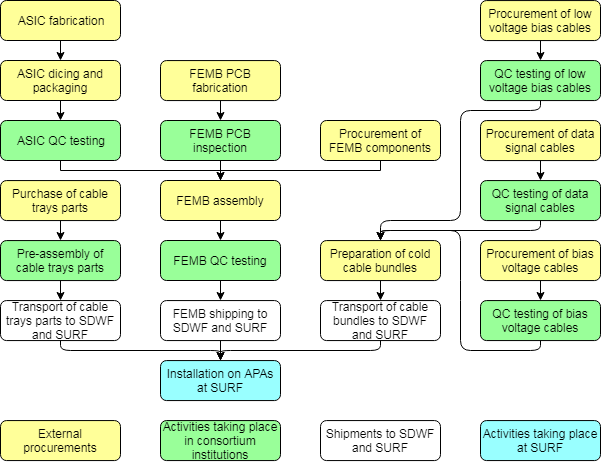

The diagram above was exported from draw.io. Its source (the exported page's mxGraphModel, read from the mxfile embedded in the PNG):
<mxGraphModel dx="1634" dy="875" grid="1" gridSize="10" guides="1" tooltips="1" connect="1" arrows="1" fold="1" page="1" pageScale="1" pageWidth="826" pageHeight="1169" background="#ffffff" math="0" shadow="0">
  <root>
    <mxCell id="0" />
    <mxCell id="1" parent="0" />
    <mxCell id="uCFr3XkvC95FGFgK4HrH-100" value="ASIC fabrication" style="rounded=1;whiteSpace=wrap;html=1;fillColor=#FFFF99;" parent="1" vertex="1">
      <mxGeometry x="80" y="40" width="120" height="40" as="geometry" />
    </mxCell>
    <mxCell id="uCFr3XkvC95FGFgK4HrH-103" style="edgeStyle=orthogonalEdgeStyle;rounded=0;orthogonalLoop=1;jettySize=auto;html=1;exitX=0.5;exitY=0;exitDx=0;exitDy=0;" parent="1" source="uCFr3XkvC95FGFgK4HrH-102" edge="1">
      <mxGeometry relative="1" as="geometry">
        <mxPoint x="140" y="100" as="targetPoint" />
      </mxGeometry>
    </mxCell>
    <mxCell id="uCFr3XkvC95FGFgK4HrH-102" value="ASIC dicing and packaging" style="rounded=1;whiteSpace=wrap;html=1;fillColor=#FFFF99;" parent="1" vertex="1">
      <mxGeometry x="80" y="100" width="120" height="40" as="geometry" />
    </mxCell>
    <mxCell id="uCFr3XkvC95FGFgK4HrH-119" style="edgeStyle=orthogonalEdgeStyle;rounded=0;orthogonalLoop=1;jettySize=auto;html=1;exitX=0.5;exitY=1;exitDx=0;exitDy=0;entryX=0.5;entryY=0;entryDx=0;entryDy=0;" parent="1" source="uCFr3XkvC95FGFgK4HrH-104" target="uCFr3XkvC95FGFgK4HrH-109" edge="1">
      <mxGeometry relative="1" as="geometry">
        <Array as="points">
          <mxPoint x="140" y="210" />
          <mxPoint x="300" y="210" />
        </Array>
      </mxGeometry>
    </mxCell>
    <mxCell id="uCFr3XkvC95FGFgK4HrH-104" value="ASIC QC testing" style="rounded=1;whiteSpace=wrap;html=1;fillColor=#99FF99;" parent="1" vertex="1">
      <mxGeometry x="80" y="160" width="120" height="40" as="geometry" />
    </mxCell>
    <mxCell id="uCFr3XkvC95FGFgK4HrH-106" value="FEMB QC testing" style="rounded=1;whiteSpace=wrap;html=1;fillColor=#99FF99;" parent="1" vertex="1">
      <mxGeometry x="240" y="280" width="120" height="40" as="geometry" />
    </mxCell>
    <mxCell id="uCFr3XkvC95FGFgK4HrH-123" value="" style="edgeStyle=orthogonalEdgeStyle;rounded=0;orthogonalLoop=1;jettySize=auto;html=1;" parent="1" source="uCFr3XkvC95FGFgK4HrH-107" target="uCFr3XkvC95FGFgK4HrH-106" edge="1">
      <mxGeometry relative="1" as="geometry" />
    </mxCell>
    <mxCell id="uCFr3XkvC95FGFgK4HrH-107" value="FEMB PCB inspection" style="rounded=1;whiteSpace=wrap;html=1;fillColor=#99FF99;" parent="1" vertex="1">
      <mxGeometry x="240" y="160" width="120" height="40" as="geometry" />
    </mxCell>
    <mxCell id="uCFr3XkvC95FGFgK4HrH-121" style="edgeStyle=orthogonalEdgeStyle;rounded=0;orthogonalLoop=1;jettySize=auto;html=1;exitX=0.5;exitY=1;exitDx=0;exitDy=0;entryX=0.5;entryY=0;entryDx=0;entryDy=0;" parent="1" source="uCFr3XkvC95FGFgK4HrH-108" target="uCFr3XkvC95FGFgK4HrH-109" edge="1">
      <mxGeometry relative="1" as="geometry">
        <Array as="points">
          <mxPoint x="460" y="210" />
          <mxPoint x="300" y="210" />
        </Array>
      </mxGeometry>
    </mxCell>
    <mxCell id="uCFr3XkvC95FGFgK4HrH-108" value="Procurement of FEMB components" style="rounded=1;whiteSpace=wrap;html=1;fillColor=#FFFF99;" parent="1" vertex="1">
      <mxGeometry x="400" y="160" width="120" height="40" as="geometry" />
    </mxCell>
    <mxCell id="uCFr3XkvC95FGFgK4HrH-109" value="FEMB assembly" style="rounded=1;whiteSpace=wrap;html=1;fillColor=#FFFF99;" parent="1" vertex="1">
      <mxGeometry x="240" y="220" width="120" height="40" as="geometry" />
    </mxCell>
    <mxCell id="uCFr3XkvC95FGFgK4HrH-110" value="FEMB shipping to SDWF and SURF" style="rounded=1;whiteSpace=wrap;html=1;" parent="1" vertex="1">
      <mxGeometry x="240" y="340.07142857142856" width="120" height="40" as="geometry" />
    </mxCell>
    <mxCell id="uCFr3XkvC95FGFgK4HrH-112" value="" style="endArrow=classic;html=1;exitX=0.5;exitY=1;exitDx=0;exitDy=0;" parent="1" source="uCFr3XkvC95FGFgK4HrH-100" target="uCFr3XkvC95FGFgK4HrH-102" edge="1">
      <mxGeometry width="50" height="50" relative="1" as="geometry">
        <mxPoint x="80" y="450" as="sourcePoint" />
        <mxPoint x="130" y="400" as="targetPoint" />
      </mxGeometry>
    </mxCell>
    <mxCell id="uCFr3XkvC95FGFgK4HrH-114" value="" style="endArrow=classic;html=1;exitX=0.5;exitY=1;exitDx=0;exitDy=0;" parent="1" source="uCFr3XkvC95FGFgK4HrH-102" edge="1">
      <mxGeometry width="50" height="50" relative="1" as="geometry">
        <mxPoint x="80" y="450" as="sourcePoint" />
        <mxPoint x="140" y="160" as="targetPoint" />
      </mxGeometry>
    </mxCell>
    <mxCell id="uCFr3XkvC95FGFgK4HrH-133" value="" style="endArrow=classic;html=1;exitX=0.5;exitY=1;exitDx=0;exitDy=0;entryX=0.5;entryY=0;entryDx=0;entryDy=0;" parent="1" source="uCFr3XkvC95FGFgK4HrH-106" target="uCFr3XkvC95FGFgK4HrH-110" edge="1">
      <mxGeometry width="50" height="50" relative="1" as="geometry">
        <mxPoint x="140" y="450" as="sourcePoint" />
        <mxPoint x="190" y="400" as="targetPoint" />
      </mxGeometry>
    </mxCell>
    <mxCell id="uCFr3XkvC95FGFgK4HrH-134" value="QC testing of low voltage bias cables" style="rounded=1;whiteSpace=wrap;html=1;fillColor=#99FF99;" parent="1" vertex="1">
      <mxGeometry x="560" y="100.07142857142856" width="120" height="40" as="geometry" />
    </mxCell>
    <mxCell id="uCFr3XkvC95FGFgK4HrH-135" value="" style="endArrow=classic;html=1;exitX=0.5;exitY=1;exitDx=0;exitDy=0;" parent="1" source="uCFr3XkvC95FGFgK4HrH-110" edge="1">
      <mxGeometry width="50" height="50" relative="1" as="geometry">
        <mxPoint x="80" y="510" as="sourcePoint" />
        <mxPoint x="300" y="400" as="targetPoint" />
      </mxGeometry>
    </mxCell>
    <mxCell id="uCFr3XkvC95FGFgK4HrH-136" value="FEMB PCB fabrication" style="rounded=1;whiteSpace=wrap;html=1;fillColor=#FFFF99;" parent="1" vertex="1">
      <mxGeometry x="240" y="100.07142857142856" width="120" height="40" as="geometry" />
    </mxCell>
    <mxCell id="uCFr3XkvC95FGFgK4HrH-137" value="Procurement of low voltage bias cables" style="rounded=1;whiteSpace=wrap;html=1;fillColor=#FFFF99;" parent="1" vertex="1">
      <mxGeometry x="560" y="40.071428571428555" width="120" height="40" as="geometry" />
    </mxCell>
    <mxCell id="uCFr3XkvC95FGFgK4HrH-138" value="Installation on APAs at SURF&lt;br&gt;" style="rounded=1;whiteSpace=wrap;html=1;fillColor=#99FFFF;" parent="1" vertex="1">
      <mxGeometry x="240" y="400.07142857142856" width="120" height="40" as="geometry" />
    </mxCell>
    <mxCell id="uCFr3XkvC95FGFgK4HrH-139" value="Procurement of data signal cables" style="rounded=1;whiteSpace=wrap;html=1;fillColor=#FFFF99;" parent="1" vertex="1">
      <mxGeometry x="560" y="160.07142857142856" width="120" height="40" as="geometry" />
    </mxCell>
    <mxCell id="uCFr3XkvC95FGFgK4HrH-140" value="QC testing of data signal cables" style="rounded=1;whiteSpace=wrap;html=1;fillColor=#99FF99;" parent="1" vertex="1">
      <mxGeometry x="560" y="220.07142857142856" width="120" height="40" as="geometry" />
    </mxCell>
    <mxCell id="uCFr3XkvC95FGFgK4HrH-141" value="Procurement of bias voltage cables" style="rounded=1;whiteSpace=wrap;html=1;fillColor=#FFFF99;" parent="1" vertex="1">
      <mxGeometry x="560" y="280.07142857142856" width="120" height="40" as="geometry" />
    </mxCell>
    <mxCell id="uCFr3XkvC95FGFgK4HrH-142" value="QC testing of bias voltage cables" style="rounded=1;whiteSpace=wrap;html=1;fillColor=#99FF99;" parent="1" vertex="1">
      <mxGeometry x="560" y="340.07142857142856" width="120" height="40" as="geometry" />
    </mxCell>
    <mxCell id="uCFr3XkvC95FGFgK4HrH-143" value="Preparation of cold cable bundles" style="rounded=1;whiteSpace=wrap;html=1;fillColor=#FFFF99;" parent="1" vertex="1">
      <mxGeometry x="400" y="280.07142857142856" width="120" height="40" as="geometry" />
    </mxCell>
    <mxCell id="uCFr3XkvC95FGFgK4HrH-144" value="Transport of cable bundles to SDWF and SURF" style="rounded=1;whiteSpace=wrap;html=1;fillColor=#FFFFFF;" parent="1" vertex="1">
      <mxGeometry x="400" y="340.07142857142856" width="120" height="40" as="geometry" />
    </mxCell>
    <mxCell id="uCFr3XkvC95FGFgK4HrH-145" value="" style="endArrow=classic;html=1;exitX=0.5;exitY=1;exitDx=0;exitDy=0;" parent="1" source="uCFr3XkvC95FGFgK4HrH-137" edge="1">
      <mxGeometry width="50" height="50" relative="1" as="geometry">
        <mxPoint x="80" y="510" as="sourcePoint" />
        <mxPoint x="620" y="100" as="targetPoint" />
      </mxGeometry>
    </mxCell>
    <mxCell id="uCFr3XkvC95FGFgK4HrH-146" value="" style="endArrow=classic;html=1;exitX=0.5;exitY=1;exitDx=0;exitDy=0;" parent="1" source="uCFr3XkvC95FGFgK4HrH-139" edge="1">
      <mxGeometry width="50" height="50" relative="1" as="geometry">
        <mxPoint x="80" y="510" as="sourcePoint" />
        <mxPoint x="620" y="220" as="targetPoint" />
      </mxGeometry>
    </mxCell>
    <mxCell id="uCFr3XkvC95FGFgK4HrH-147" value="" style="endArrow=classic;html=1;exitX=0.5;exitY=1;exitDx=0;exitDy=0;entryX=0.5;entryY=0;entryDx=0;entryDy=0;" parent="1" source="uCFr3XkvC95FGFgK4HrH-141" target="uCFr3XkvC95FGFgK4HrH-142" edge="1">
      <mxGeometry width="50" height="50" relative="1" as="geometry">
        <mxPoint x="80" y="510" as="sourcePoint" />
        <mxPoint x="130" y="460" as="targetPoint" />
      </mxGeometry>
    </mxCell>
    <mxCell id="uCFr3XkvC95FGFgK4HrH-148" value="" style="endArrow=classic;html=1;exitX=0.5;exitY=1;exitDx=0;exitDy=0;entryX=0.5;entryY=0;entryDx=0;entryDy=0;" parent="1" source="uCFr3XkvC95FGFgK4HrH-134" target="uCFr3XkvC95FGFgK4HrH-143" edge="1">
      <mxGeometry width="50" height="50" relative="1" as="geometry">
        <mxPoint x="80" y="510" as="sourcePoint" />
        <mxPoint x="130" y="460" as="targetPoint" />
        <Array as="points">
          <mxPoint x="620" y="150" />
          <mxPoint x="540" y="150" />
          <mxPoint x="540" y="260" />
          <mxPoint x="460" y="260" />
        </Array>
      </mxGeometry>
    </mxCell>
    <mxCell id="uCFr3XkvC95FGFgK4HrH-149" value="" style="endArrow=classic;html=1;exitX=0.5;exitY=1;exitDx=0;exitDy=0;entryX=0.5;entryY=0;entryDx=0;entryDy=0;" parent="1" source="uCFr3XkvC95FGFgK4HrH-143" target="uCFr3XkvC95FGFgK4HrH-144" edge="1">
      <mxGeometry width="50" height="50" relative="1" as="geometry">
        <mxPoint x="80" y="510" as="sourcePoint" />
        <mxPoint x="130" y="460" as="targetPoint" />
      </mxGeometry>
    </mxCell>
    <mxCell id="uCFr3XkvC95FGFgK4HrH-150" value="" style="endArrow=classic;html=1;exitX=0.5;exitY=1;exitDx=0;exitDy=0;entryX=0.5;entryY=0;entryDx=0;entryDy=0;" parent="1" source="uCFr3XkvC95FGFgK4HrH-140" target="uCFr3XkvC95FGFgK4HrH-143" edge="1">
      <mxGeometry width="50" height="50" relative="1" as="geometry">
        <mxPoint x="80" y="510" as="sourcePoint" />
        <mxPoint x="130" y="460" as="targetPoint" />
        <Array as="points">
          <mxPoint x="620" y="270" />
          <mxPoint x="460" y="270" />
        </Array>
      </mxGeometry>
    </mxCell>
    <mxCell id="uCFr3XkvC95FGFgK4HrH-151" value="" style="endArrow=classic;html=1;exitX=0.5;exitY=1;exitDx=0;exitDy=0;" parent="1" source="uCFr3XkvC95FGFgK4HrH-142" edge="1">
      <mxGeometry width="50" height="50" relative="1" as="geometry">
        <mxPoint x="80" y="510" as="sourcePoint" />
        <mxPoint x="460" y="280" as="targetPoint" />
        <Array as="points">
          <mxPoint x="620" y="390" />
          <mxPoint x="540" y="390" />
          <mxPoint x="540" y="330" />
          <mxPoint x="540" y="270" />
          <mxPoint x="460" y="270" />
        </Array>
      </mxGeometry>
    </mxCell>
    <mxCell id="uCFr3XkvC95FGFgK4HrH-152" value="" style="endArrow=classic;html=1;exitX=0.5;exitY=1;exitDx=0;exitDy=0;entryX=0.5;entryY=0;entryDx=0;entryDy=0;" parent="1" source="uCFr3XkvC95FGFgK4HrH-144" target="uCFr3XkvC95FGFgK4HrH-138" edge="1">
      <mxGeometry width="50" height="50" relative="1" as="geometry">
        <mxPoint x="80" y="510" as="sourcePoint" />
        <mxPoint x="130" y="460" as="targetPoint" />
        <Array as="points">
          <mxPoint x="460" y="390" />
          <mxPoint x="300" y="390" />
        </Array>
      </mxGeometry>
    </mxCell>
    <mxCell id="uCFr3XkvC95FGFgK4HrH-153" value="Purchase of cable trays parts&lt;br&gt;" style="rounded=1;whiteSpace=wrap;html=1;fillColor=#FFFF99;" parent="1" vertex="1">
      <mxGeometry x="80" y="220.07142857142856" width="120" height="40" as="geometry" />
    </mxCell>
    <mxCell id="uCFr3XkvC95FGFgK4HrH-154" value="Pre-assembly of cable trays parts&lt;br&gt;" style="rounded=1;whiteSpace=wrap;html=1;fillColor=#99FF99;" parent="1" vertex="1">
      <mxGeometry x="80" y="280.07142857142856" width="120" height="40" as="geometry" />
    </mxCell>
    <mxCell id="uCFr3XkvC95FGFgK4HrH-155" value="Transport of cable trays parts to SDWF and SURF" style="rounded=1;whiteSpace=wrap;html=1;fillColor=#FFFFFF;" parent="1" vertex="1">
      <mxGeometry x="80" y="340.07142857142856" width="120" height="40" as="geometry" />
    </mxCell>
    <mxCell id="uCFr3XkvC95FGFgK4HrH-156" value="" style="endArrow=classic;html=1;exitX=0.5;exitY=1;exitDx=0;exitDy=0;" parent="1" source="uCFr3XkvC95FGFgK4HrH-153" edge="1">
      <mxGeometry width="50" height="50" relative="1" as="geometry">
        <mxPoint x="80" y="510" as="sourcePoint" />
        <mxPoint x="140" y="280" as="targetPoint" />
      </mxGeometry>
    </mxCell>
    <mxCell id="uCFr3XkvC95FGFgK4HrH-157" value="" style="endArrow=classic;html=1;exitX=0.5;exitY=1;exitDx=0;exitDy=0;" parent="1" source="uCFr3XkvC95FGFgK4HrH-154" edge="1">
      <mxGeometry width="50" height="50" relative="1" as="geometry">
        <mxPoint x="80" y="510" as="sourcePoint" />
        <mxPoint x="140" y="340" as="targetPoint" />
      </mxGeometry>
    </mxCell>
    <mxCell id="uCFr3XkvC95FGFgK4HrH-158" value="" style="endArrow=classic;html=1;exitX=0.5;exitY=1;exitDx=0;exitDy=0;" parent="1" source="uCFr3XkvC95FGFgK4HrH-155" edge="1">
      <mxGeometry width="50" height="50" relative="1" as="geometry">
        <mxPoint x="80" y="510" as="sourcePoint" />
        <mxPoint x="300" y="400" as="targetPoint" />
        <Array as="points">
          <mxPoint x="140" y="390" />
          <mxPoint x="300" y="390" />
        </Array>
      </mxGeometry>
    </mxCell>
    <mxCell id="uCFr3XkvC95FGFgK4HrH-159" value="External procurements" style="rounded=1;whiteSpace=wrap;html=1;fillColor=#FFFF99;" parent="1" vertex="1">
      <mxGeometry x="80" y="460.07142857142856" width="120" height="40" as="geometry" />
    </mxCell>
    <mxCell id="uCFr3XkvC95FGFgK4HrH-161" value="Activities taking place in consortium institutions" style="rounded=1;whiteSpace=wrap;html=1;fillColor=#99FF99;" parent="1" vertex="1">
      <mxGeometry x="240" y="460.07142857142856" width="120" height="40" as="geometry" />
    </mxCell>
    <mxCell id="uCFr3XkvC95FGFgK4HrH-162" value="Shipments to SDWF and SURF" style="rounded=1;whiteSpace=wrap;html=1;fillColor=#FFFFFF;" parent="1" vertex="1">
      <mxGeometry x="400" y="460.07142857142856" width="120" height="40" as="geometry" />
    </mxCell>
    <mxCell id="uCFr3XkvC95FGFgK4HrH-163" value="Activities taking place at SURF" style="rounded=1;whiteSpace=wrap;html=1;fillColor=#99FFFF;" parent="1" vertex="1">
      <mxGeometry x="560" y="460.07142857142856" width="120" height="40" as="geometry" />
    </mxCell>
    <mxCell id="0TWOA6mLCsNKGez_QiOi-1" value="" style="endArrow=classic;html=1;exitX=0.5;exitY=1;exitDx=0;exitDy=0;entryX=0.5;entryY=0;entryDx=0;entryDy=0;" edge="1" parent="1" source="uCFr3XkvC95FGFgK4HrH-136" target="uCFr3XkvC95FGFgK4HrH-107">
      <mxGeometry width="50" height="50" relative="1" as="geometry">
        <mxPoint x="80" y="570" as="sourcePoint" />
        <mxPoint x="130" y="520" as="targetPoint" />
      </mxGeometry>
    </mxCell>
  </root>
</mxGraphModel>